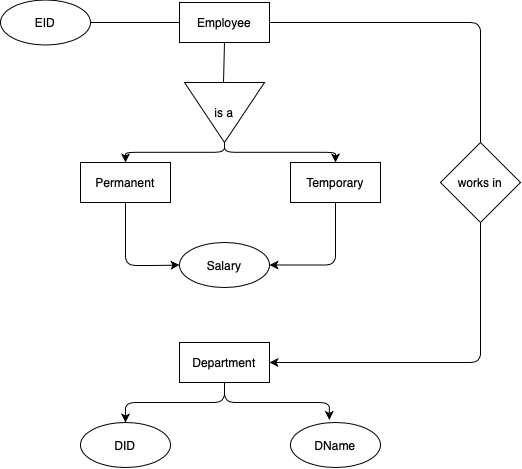

The diagram above was exported from draw.io. Its source (the exported page's mxGraphModel, read from the mxfile embedded in the PNG):
<mxGraphModel dx="976" dy="354" grid="1" gridSize="10" guides="1" tooltips="1" connect="1" arrows="1" fold="1" page="1" pageScale="1" pageWidth="827" pageHeight="1169" math="0" shadow="0">
  <root>
    <mxCell id="WIyWlLk6GJQsqaUBKTNV-0" />
    <mxCell id="WIyWlLk6GJQsqaUBKTNV-1" parent="WIyWlLk6GJQsqaUBKTNV-0" />
    <mxCell id="RYR33zU9de8kUq4tdJmB-0" value="EID" style="ellipse;whiteSpace=wrap;html=1;" vertex="1" parent="WIyWlLk6GJQsqaUBKTNV-1">
      <mxGeometry x="190" y="77.5" width="90" height="45" as="geometry" />
    </mxCell>
    <mxCell id="RYR33zU9de8kUq4tdJmB-1" value="" style="endArrow=none;html=1;exitX=1;exitY=0.5;exitDx=0;exitDy=0;entryX=0;entryY=0.5;entryDx=0;entryDy=0;" edge="1" parent="WIyWlLk6GJQsqaUBKTNV-1" source="RYR33zU9de8kUq4tdJmB-0" target="RYR33zU9de8kUq4tdJmB-4">
      <mxGeometry width="50" height="50" relative="1" as="geometry">
        <mxPoint x="300" y="150" as="sourcePoint" />
        <mxPoint x="350" y="100" as="targetPoint" />
      </mxGeometry>
    </mxCell>
    <mxCell id="RYR33zU9de8kUq4tdJmB-3" value="is a" style="triangle;whiteSpace=wrap;html=1;rotation=90;verticalAlign=middle;horizontal=0;" vertex="1" parent="WIyWlLk6GJQsqaUBKTNV-1">
      <mxGeometry x="384" y="150" width="60" height="80" as="geometry" />
    </mxCell>
    <mxCell id="RYR33zU9de8kUq4tdJmB-37" value="" style="edgeStyle=orthogonalEdgeStyle;curved=0;rounded=1;sketch=0;orthogonalLoop=1;jettySize=auto;html=1;entryX=0.5;entryY=0;entryDx=0;entryDy=0;endArrow=none;endFill=0;" edge="1" parent="WIyWlLk6GJQsqaUBKTNV-1" source="RYR33zU9de8kUq4tdJmB-4" target="RYR33zU9de8kUq4tdJmB-8">
      <mxGeometry relative="1" as="geometry">
        <mxPoint x="544" y="100" as="targetPoint" />
      </mxGeometry>
    </mxCell>
    <mxCell id="RYR33zU9de8kUq4tdJmB-4" value="Employee" style="rounded=0;whiteSpace=wrap;html=1;" vertex="1" parent="WIyWlLk6GJQsqaUBKTNV-1">
      <mxGeometry x="369" y="80" width="90" height="40" as="geometry" />
    </mxCell>
    <mxCell id="RYR33zU9de8kUq4tdJmB-27" value="" style="edgeStyle=orthogonalEdgeStyle;curved=0;rounded=1;sketch=0;orthogonalLoop=1;jettySize=auto;html=1;entryX=0;entryY=0.5;entryDx=0;entryDy=0;" edge="1" parent="WIyWlLk6GJQsqaUBKTNV-1" source="RYR33zU9de8kUq4tdJmB-5" target="RYR33zU9de8kUq4tdJmB-7">
      <mxGeometry relative="1" as="geometry">
        <mxPoint x="315" y="350" as="targetPoint" />
        <Array as="points">
          <mxPoint x="315" y="343" />
          <mxPoint x="349" y="343" />
        </Array>
      </mxGeometry>
    </mxCell>
    <mxCell id="RYR33zU9de8kUq4tdJmB-39" value="" style="rounded=1;sketch=0;orthogonalLoop=1;jettySize=auto;html=1;entryX=1;entryY=0.5;entryDx=0;entryDy=0;edgeStyle=elbowEdgeStyle;elbow=vertical;endArrow=none;endFill=0;startArrow=classic;startFill=1;" edge="1" parent="WIyWlLk6GJQsqaUBKTNV-1" source="RYR33zU9de8kUq4tdJmB-5" target="RYR33zU9de8kUq4tdJmB-3">
      <mxGeometry relative="1" as="geometry">
        <mxPoint x="315" y="170" as="targetPoint" />
      </mxGeometry>
    </mxCell>
    <mxCell id="RYR33zU9de8kUq4tdJmB-5" value="Permanent" style="rounded=0;whiteSpace=wrap;html=1;" vertex="1" parent="WIyWlLk6GJQsqaUBKTNV-1">
      <mxGeometry x="270" y="240" width="90" height="40" as="geometry" />
    </mxCell>
    <mxCell id="RYR33zU9de8kUq4tdJmB-29" value="" style="edgeStyle=orthogonalEdgeStyle;curved=0;rounded=1;sketch=0;orthogonalLoop=1;jettySize=auto;html=1;entryX=1;entryY=0.5;entryDx=0;entryDy=0;" edge="1" parent="WIyWlLk6GJQsqaUBKTNV-1" source="RYR33zU9de8kUq4tdJmB-6" target="RYR33zU9de8kUq4tdJmB-7">
      <mxGeometry relative="1" as="geometry">
        <mxPoint x="525" y="350" as="targetPoint" />
        <Array as="points">
          <mxPoint x="525" y="343" />
        </Array>
      </mxGeometry>
    </mxCell>
    <mxCell id="RYR33zU9de8kUq4tdJmB-47" value="" style="edgeStyle=elbowEdgeStyle;rounded=1;sketch=0;orthogonalLoop=1;jettySize=auto;elbow=vertical;html=1;startArrow=classic;startFill=1;endArrow=none;endFill=0;entryX=1;entryY=0.5;entryDx=0;entryDy=0;" edge="1" parent="WIyWlLk6GJQsqaUBKTNV-1" source="RYR33zU9de8kUq4tdJmB-6" target="RYR33zU9de8kUq4tdJmB-3">
      <mxGeometry relative="1" as="geometry">
        <mxPoint x="395" y="259.80952380952374" as="targetPoint" />
      </mxGeometry>
    </mxCell>
    <mxCell id="RYR33zU9de8kUq4tdJmB-6" value="Temporary" style="rounded=0;whiteSpace=wrap;html=1;" vertex="1" parent="WIyWlLk6GJQsqaUBKTNV-1">
      <mxGeometry x="480" y="240" width="90" height="40" as="geometry" />
    </mxCell>
    <mxCell id="RYR33zU9de8kUq4tdJmB-7" value="Salary" style="ellipse;whiteSpace=wrap;html=1;" vertex="1" parent="WIyWlLk6GJQsqaUBKTNV-1">
      <mxGeometry x="369" y="320" width="90" height="45" as="geometry" />
    </mxCell>
    <mxCell id="RYR33zU9de8kUq4tdJmB-35" value="" style="edgeStyle=orthogonalEdgeStyle;curved=0;rounded=1;sketch=0;orthogonalLoop=1;jettySize=auto;html=1;entryX=1;entryY=0.5;entryDx=0;entryDy=0;exitX=0.5;exitY=1;exitDx=0;exitDy=0;" edge="1" parent="WIyWlLk6GJQsqaUBKTNV-1" source="RYR33zU9de8kUq4tdJmB-8" target="RYR33zU9de8kUq4tdJmB-9">
      <mxGeometry relative="1" as="geometry">
        <mxPoint x="670" y="390" as="targetPoint" />
        <Array as="points">
          <mxPoint x="670" y="440" />
        </Array>
      </mxGeometry>
    </mxCell>
    <mxCell id="RYR33zU9de8kUq4tdJmB-8" value="works in" style="rhombus;whiteSpace=wrap;html=1;" vertex="1" parent="WIyWlLk6GJQsqaUBKTNV-1">
      <mxGeometry x="630" y="220" width="80" height="80" as="geometry" />
    </mxCell>
    <mxCell id="RYR33zU9de8kUq4tdJmB-31" value="" style="edgeStyle=orthogonalEdgeStyle;curved=0;rounded=1;sketch=0;orthogonalLoop=1;jettySize=auto;html=1;entryX=0.431;entryY=-0.057;entryDx=0;entryDy=0;entryPerimeter=0;" edge="1" parent="WIyWlLk6GJQsqaUBKTNV-1" source="RYR33zU9de8kUq4tdJmB-9" target="RYR33zU9de8kUq4tdJmB-11">
      <mxGeometry relative="1" as="geometry">
        <mxPoint x="414" y="530" as="targetPoint" />
        <Array as="points">
          <mxPoint x="414" y="480" />
          <mxPoint x="519" y="480" />
        </Array>
      </mxGeometry>
    </mxCell>
    <mxCell id="RYR33zU9de8kUq4tdJmB-33" value="" style="edgeStyle=orthogonalEdgeStyle;curved=0;rounded=1;sketch=0;orthogonalLoop=1;jettySize=auto;html=1;entryX=0.5;entryY=0;entryDx=0;entryDy=0;" edge="1" parent="WIyWlLk6GJQsqaUBKTNV-1" source="RYR33zU9de8kUq4tdJmB-9" target="RYR33zU9de8kUq4tdJmB-10">
      <mxGeometry relative="1" as="geometry">
        <mxPoint x="284" y="440" as="targetPoint" />
        <Array as="points">
          <mxPoint x="414" y="480" />
          <mxPoint x="315" y="480" />
        </Array>
      </mxGeometry>
    </mxCell>
    <mxCell id="RYR33zU9de8kUq4tdJmB-9" value="Department" style="rounded=0;whiteSpace=wrap;html=1;" vertex="1" parent="WIyWlLk6GJQsqaUBKTNV-1">
      <mxGeometry x="369" y="420" width="90" height="40" as="geometry" />
    </mxCell>
    <mxCell id="RYR33zU9de8kUq4tdJmB-10" value="DID" style="ellipse;whiteSpace=wrap;html=1;" vertex="1" parent="WIyWlLk6GJQsqaUBKTNV-1">
      <mxGeometry x="270" y="500" width="90" height="45" as="geometry" />
    </mxCell>
    <mxCell id="RYR33zU9de8kUq4tdJmB-11" value="DName" style="ellipse;whiteSpace=wrap;html=1;" vertex="1" parent="WIyWlLk6GJQsqaUBKTNV-1">
      <mxGeometry x="480" y="500" width="90" height="45" as="geometry" />
    </mxCell>
    <mxCell id="RYR33zU9de8kUq4tdJmB-20" value="" style="endArrow=none;html=1;exitX=0.5;exitY=0;exitDx=0;exitDy=0;entryX=0.5;entryY=1;entryDx=0;entryDy=0;" edge="1" parent="WIyWlLk6GJQsqaUBKTNV-1" target="RYR33zU9de8kUq4tdJmB-4">
      <mxGeometry width="50" height="50" relative="1" as="geometry">
        <mxPoint x="413" y="160" as="sourcePoint" />
        <mxPoint x="413" y="140" as="targetPoint" />
      </mxGeometry>
    </mxCell>
  </root>
</mxGraphModel>